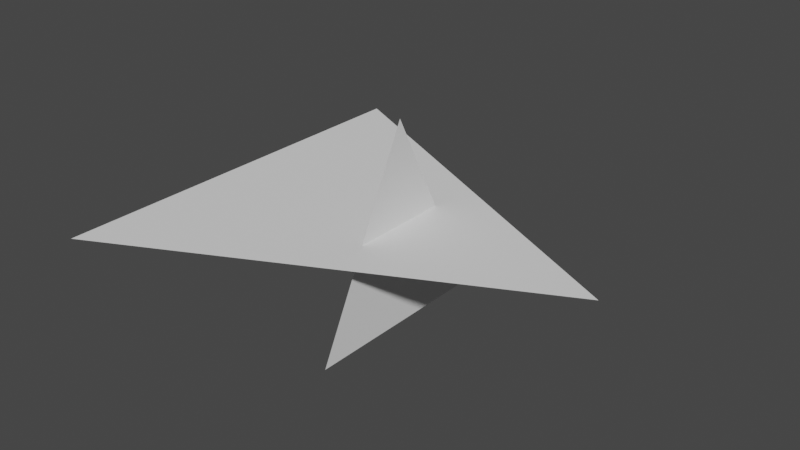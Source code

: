 # Source: triangles.blend  (saved by Blender 3.3.6; exported with 4.5.12 LTS)
import bpy
from mathutils import Matrix  # noqa: F401  (used for matrix-valued properties, if any)

bpy.ops.wm.read_factory_settings(use_empty=True)
scene = bpy.context.scene
scene.name = 'Scene'

# ---- collections
col_collection = bpy.data.collections.new('Collection'); scene.collection.children.link(col_collection)

# ---- world
world_world = bpy.data.worlds.new('World'); scene.world = world_world
world_world.use_nodes = True; world_world.node_tree.nodes.clear()
_N = world_world.node_tree.nodes; _L = world_world.node_tree.links
n0 = _N.new('ShaderNodeOutputWorld'); n0.name = 'World Output'; n0.location = (300, 300)
n1 = _N.new('ShaderNodeBackground'); n1.name = 'Background'; n1.location = (10, 300)
n1.inputs[0].default_value = (0.05088, 0.05088, 0.05088, 1.0)
_L.new(n1.outputs[0], n0.inputs[0])
n0.is_active_output = True
world_world.color = (0.05088, 0.05088, 0.05088)
world_world.use_sun_shadow = False
world_world.sun_shadow_jitter_overblur = 0.0

# ---- meshes
me_plane = bpy.data.meshes.new('Plane')
me_plane.from_pydata([(-4.808e-07, -4.0, 5.96e-08), (4.0, 4.0, 5.96e-08), (-4.0, 4.0, 5.96e-08)], [], [(0, 1, 2)])
_uv = me_plane.uv_layers.new(name='UVMap')
_uv.uv.foreach_set('vector', [0.0, 0.0, 1.0, 0.0, 1.0, 1.0])
me_plane.update()
me_plane_001 = bpy.data.meshes.new('Plane.001')
me_plane_001.from_pydata([(1.649e-07, -5.96e-08, 1.0), (-1.0, -1.351e-07, -1.0), (1.0, 1.589e-08, -1.0)], [], [(0, 2, 1)])
_uv = me_plane_001.uv_layers.new(name='UVMap')
_uv.uv.foreach_set('vector', [0.0, 0.0, 1.0, 1.0, 1.0, 0.0])
me_plane_001.update()

# ---- objects
ob_a = bpy.data.objects.new('a', me_plane)
ob_b = bpy.data.objects.new('b', me_plane_001)

# ---- transforms, parenting, visibility, modifiers, constraints
ob_a.location = (0.0, 0.0, 0.0)
ob_a.rotation_euler = (0.0, -0.0, 1.571)
ob_a.scale = (2.0, 2.0, 2.0)
ob_b.location = (0.0, 0.0, 0.0)
ob_b.rotation_euler = (0.0, -0.0, 1.571)
ob_b.scale = (-4.0, 4.0, 4.0)

# ---- collection membership
col_collection.objects.link(ob_a)
col_collection.objects.link(ob_b)

# ---- scene / render settings (as saved in the file)
scene.frame_start = 1; scene.frame_end = 250; scene.frame_set(1)
scene.render.engine = 'CYCLES'
scene.cycles.sampling_pattern = 'TABULATED_SOBOL'
scene.cycles.use_light_tree = False
scene.view_settings.look = 'Medium Contrast'
scene.view_settings.view_transform = 'Filmic'
bpy.context.view_layer.update()

# ---- added for rendering (the .blend has no active camera and no usable light): camera, sun
cam_auto = bpy.data.cameras.new('AutoCamera')
cam_auto.lens = 50.0
cam_auto.sensor_width = 36.0
cam_auto.clip_end = 1000.0
ob_auto_camera = bpy.data.objects.new('AutoCamera', cam_auto)
scene.collection.objects.link(ob_auto_camera)
ob_auto_camera.location = (22.2054, -26.6465, 17.7643)
ob_auto_camera.rotation_euler = (1.09748, -7.21219e-08, 0.694738)
scene.camera = ob_auto_camera
light_auto_sun = bpy.data.lights.new('AutoSun', 'SUN')
light_auto_sun.energy = 3.0
light_auto_sun.angle = 0.0523599
ob_auto_sun = bpy.data.objects.new('AutoSun', light_auto_sun)
scene.collection.objects.link(ob_auto_sun)
ob_auto_sun.rotation_euler = (0.872665, 0.174533, 0.523599)
bpy.context.view_layer.update()
